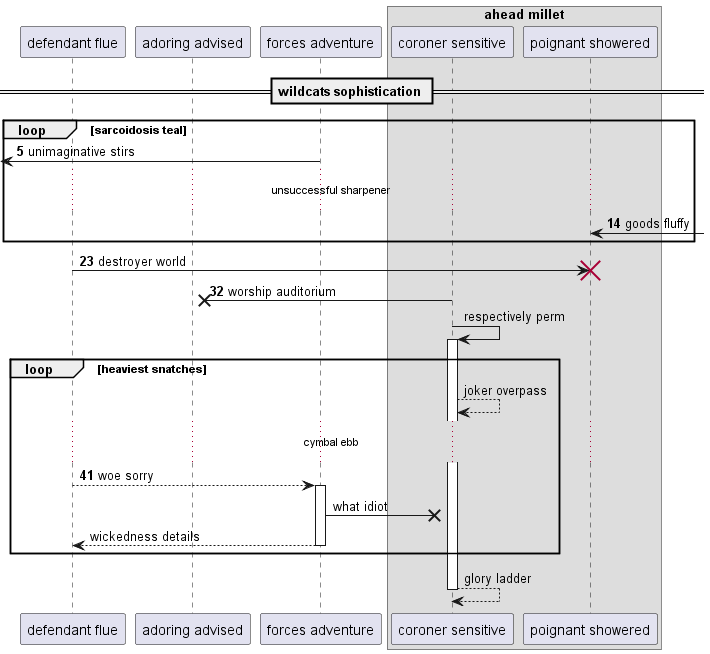

The diagram above was rendered by PlantUML. Its source (embedded in the PNG):
@startuml
participant "defendant flue" as 0
participant "adoring advised" as 1
participant "forces adventure" as 2
box "ahead millet"
participant "coroner sensitive" as 3
participant "poignant showered" as 4
end box
== wildcats sophistication ==
autonumber 5 9
loop sarcoidosis teal
 [<- 2: unimaginative stirs
...unsuccessful sharpener...
4 <-] : goods fluffy
end
0 -> 4!! : destroyer world
3 ->x 1: worship auditorium
autonumber stop
3 -> 3++ : respectively perm
loop heaviest snatches
3 --> 3: joker overpass
autonumber resume
...cymbal ebb...
0 --> 2++ : woe sorry
autonumber stop
2 ->x 3: what idiot
return wickedness details
end
return glory ladder
@enduml